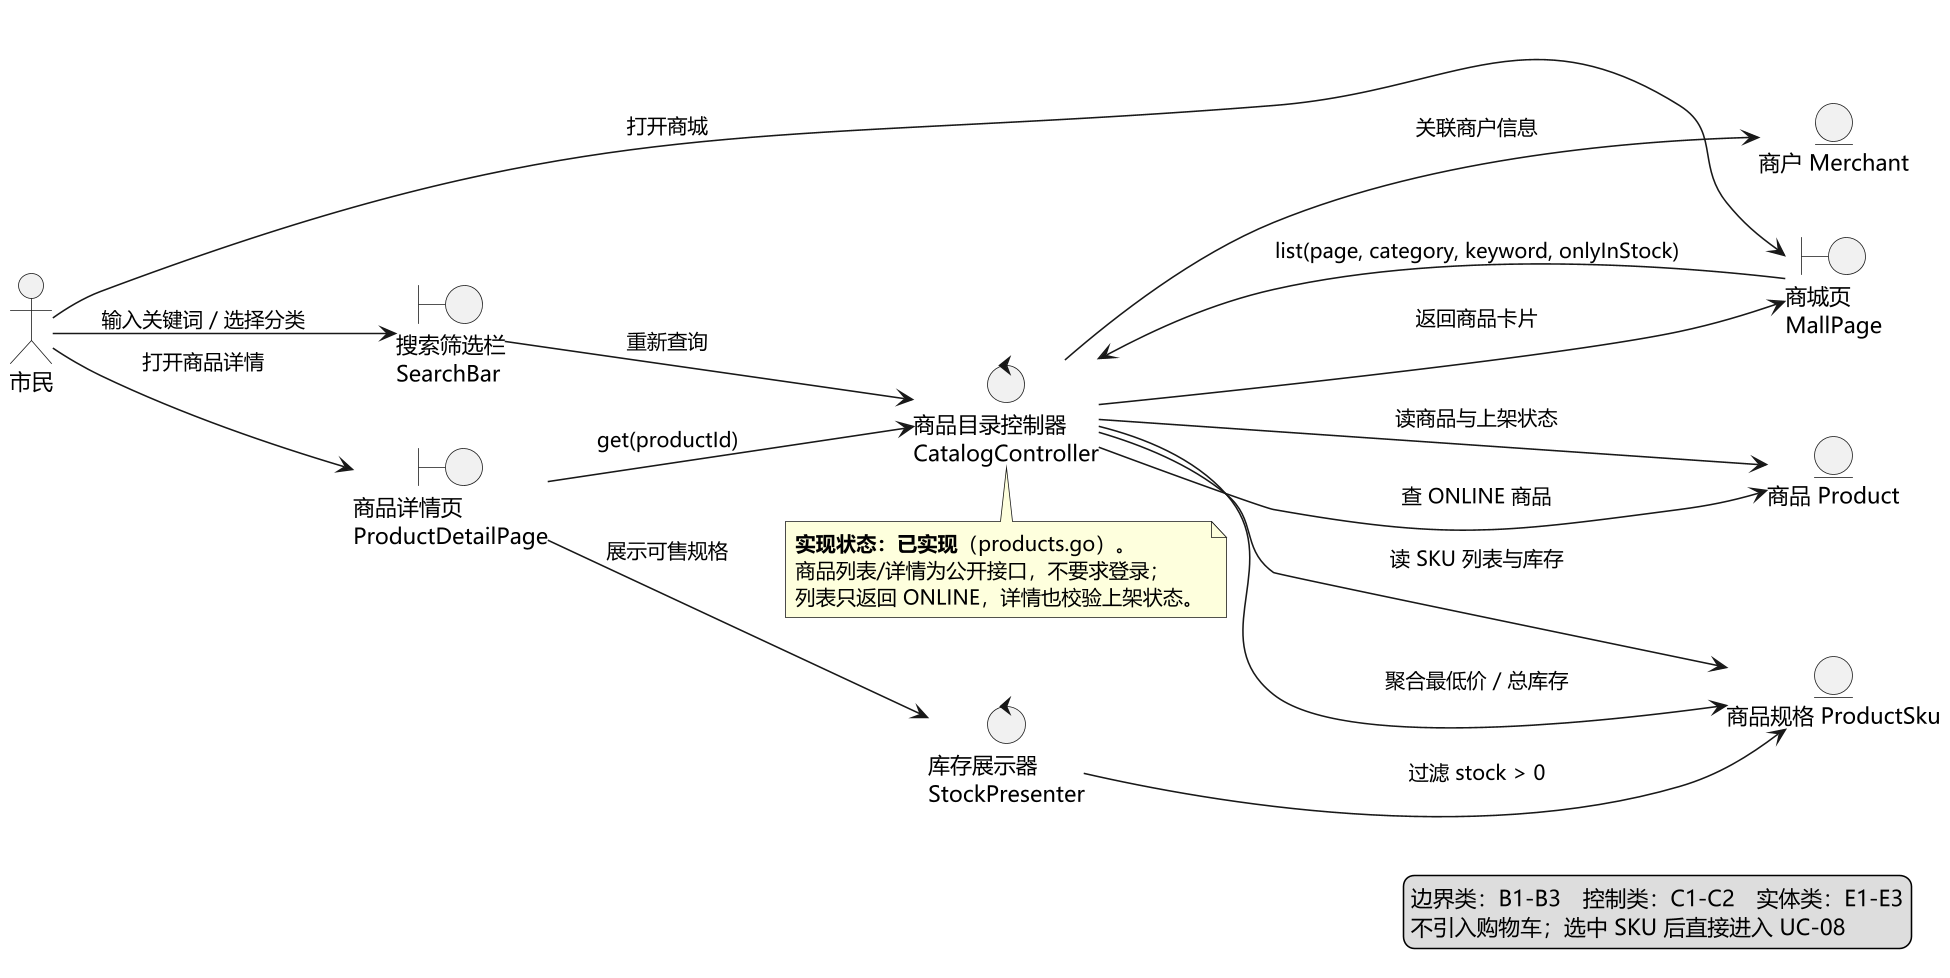

The diagram above was rendered by PlantUML. Its source (embedded in the PNG):
@startuml 图2-24 鲁棒图：浏览商品（UC-07 用例实现 · 参与者：市民）
' 依据：需求规格说明书用例清单；代码 apps/api/internal/httpserver 与 repo（2026-11-26）
' 鲁棒图非 UML 标准图：边界类只连 actor/控制类，实体类只连控制类。
skinparam defaultFontName "Microsoft YaHei"
skinparam dpi 150
skinparam shadowing false
left to right direction
skinparam rectangle {
  BackgroundColor #FFFFFF
  BorderColor #2E5C8A
}

actor "市民" as U

boundary "商城页\nMallPage" as B1
boundary "商品详情页\nProductDetailPage" as B2
boundary "搜索筛选栏\nSearchBar" as B3

control "商品目录控制器\nCatalogController" as C1
control "库存展示器\nStockPresenter" as C2

entity "商品 Product" as E1
entity "商品规格 ProductSku" as E2
entity "商户 Merchant" as E3

' ---------- 主成功场景与主要备选流 ----------
U --> B1 : 打开商城
B1 --> C1 : list(page, category, keyword, onlyInStock)
C1 --> E1 : 查 ONLINE 商品
C1 --> E2 : 聚合最低价 / 总库存
C1 --> E3 : 关联商户信息
C1 --> B1 : 返回商品卡片
U --> B3 : 输入关键词 / 选择分类
B3 --> C1 : 重新查询
U --> B2 : 打开商品详情
B2 --> C1 : get(productId)
C1 --> E1 : 读商品与上架状态
C1 --> E2 : 读 SKU 列表与库存
B2 --> C2 : 展示可售规格
C2 --> E2 : 过滤 stock > 0

note bottom of C1
  **实现状态：已实现**（products.go）。
  商品列表/详情为公开接口，不要求登录；
  列表只返回 ONLINE，详情也校验上架状态。
end note

legend right
  边界类：B1-B3　控制类：C1-C2　实体类：E1-E3
  不引入购物车；选中 SKU 后直接进入 UC-08
endlegend

@enduml